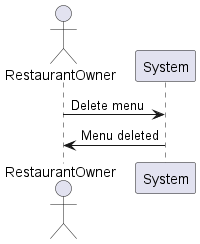

The diagram above was rendered by PlantUML. Its source (embedded in the PNG):
@startuml
actor RestaurantOwner
RestaurantOwner -> System: Delete menu
System -> RestaurantOwner: Menu deleted
@enduml